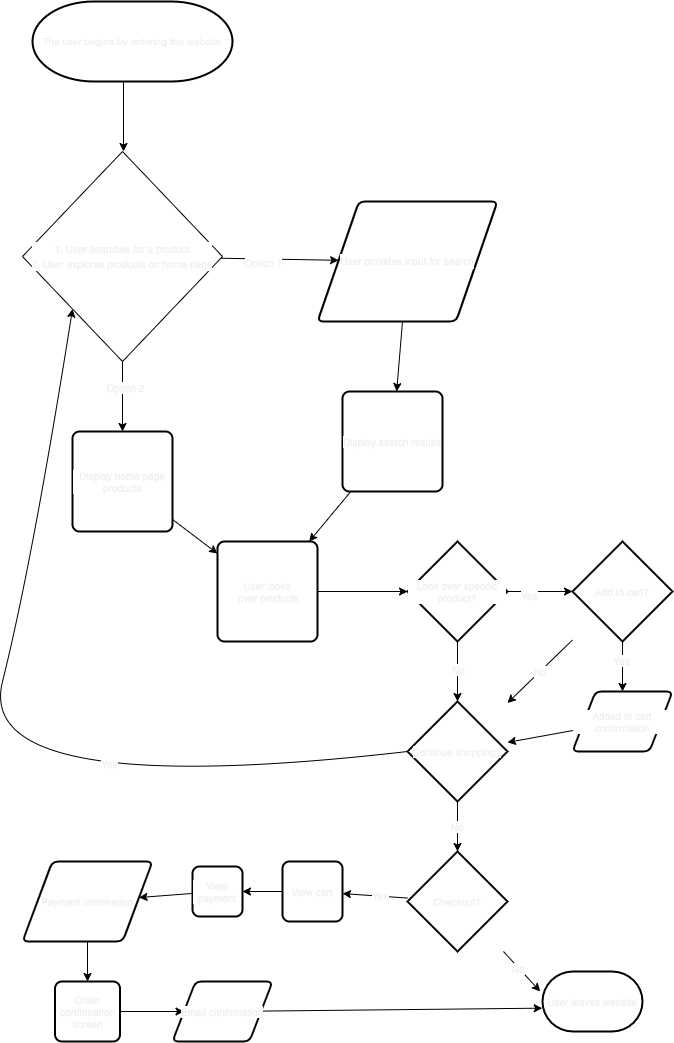

The diagram above was exported from draw.io. Its source (the exported page's mxGraphModel, read from the mxfile embedded in the PNG):
<mxGraphModel dx="1237" dy="740" grid="1" gridSize="10" guides="1" tooltips="1" connect="1" arrows="1" fold="1" page="1" pageScale="1" pageWidth="850" pageHeight="1100" math="0" shadow="0">
  <root>
    <mxCell id="0" />
    <mxCell id="1" parent="0" />
    <mxCell id="2" value="&lt;div style=&quot;&quot;&gt;&lt;span style=&quot;font-family: &amp;quot;Lato Extended&amp;quot;, Lato, &amp;quot;Helvetica Neue&amp;quot;, Helvetica, Arial, sans-serif;&quot;&gt;&lt;font style=&quot;font-size: 10px;&quot;&gt;The user begins by entering the website&lt;/font&gt;&lt;/span&gt;&lt;br&gt;&lt;/div&gt;" style="strokeWidth=2;html=1;shape=mxgraph.flowchart.terminator;whiteSpace=wrap;labelBackgroundColor=default;fontColor=#F0F0F0;" vertex="1" parent="1">
      <mxGeometry x="50" y="40" width="200" height="80" as="geometry" />
    </mxCell>
    <mxCell id="6" value="" style="edgeStyle=none;html=1;fontSize=10;fontColor=#F0F0F0;" edge="1" parent="1" source="3" target="5">
      <mxGeometry relative="1" as="geometry" />
    </mxCell>
    <mxCell id="7" value="Option 1" style="edgeLabel;html=1;align=center;verticalAlign=middle;resizable=0;points=[];fontSize=10;fontColor=#F0F0F0;" vertex="1" connectable="0" parent="6">
      <mxGeometry x="-0.0754" y="-1" relative="1" as="geometry">
        <mxPoint x="-13" y="1" as="offset" />
      </mxGeometry>
    </mxCell>
    <mxCell id="11" value="" style="edgeStyle=none;html=1;fontSize=10;fontColor=#F0F0F0;" edge="1" parent="1" source="3" target="10">
      <mxGeometry relative="1" as="geometry" />
    </mxCell>
    <mxCell id="15" value="Option 2" style="edgeLabel;html=1;align=center;verticalAlign=middle;resizable=0;points=[];fontSize=10;fontColor=#F0F0F0;" vertex="1" connectable="0" parent="11">
      <mxGeometry x="-0.277" y="2" relative="1" as="geometry">
        <mxPoint as="offset" />
      </mxGeometry>
    </mxCell>
    <mxCell id="3" value="&lt;font style=&quot;font-size: 10px;&quot;&gt;1. User searches for a product&lt;br&gt;2. User explores products on home page&lt;/font&gt;" style="rhombus;whiteSpace=wrap;html=1;labelBackgroundColor=default;fontColor=#F0F0F0;" vertex="1" parent="1">
      <mxGeometry x="40" y="190" width="200" height="210" as="geometry" />
    </mxCell>
    <mxCell id="4" value="" style="endArrow=classic;html=1;fontColor=#F0F0F0;exitX=0.455;exitY=1.005;exitDx=0;exitDy=0;exitPerimeter=0;" edge="1" parent="1" source="2">
      <mxGeometry width="50" height="50" relative="1" as="geometry">
        <mxPoint x="320" y="380" as="sourcePoint" />
        <mxPoint x="141" y="190" as="targetPoint" />
      </mxGeometry>
    </mxCell>
    <mxCell id="9" value="" style="edgeStyle=none;html=1;fontSize=10;fontColor=#F0F0F0;" edge="1" parent="1" source="5" target="8">
      <mxGeometry relative="1" as="geometry" />
    </mxCell>
    <mxCell id="5" value="&lt;font style=&quot;font-size: 10px;&quot;&gt;User provides input for search&lt;/font&gt;" style="shape=parallelogram;html=1;strokeWidth=2;perimeter=parallelogramPerimeter;whiteSpace=wrap;rounded=1;arcSize=12;size=0.23;labelBackgroundColor=default;fontColor=#F0F0F0;" vertex="1" parent="1">
      <mxGeometry x="335" y="240" width="180" height="120" as="geometry" />
    </mxCell>
    <mxCell id="14" value="" style="edgeStyle=none;html=1;fontSize=10;fontColor=#F0F0F0;" edge="1" parent="1" source="8" target="12">
      <mxGeometry relative="1" as="geometry" />
    </mxCell>
    <mxCell id="8" value="Display search results" style="rounded=1;whiteSpace=wrap;html=1;absoluteArcSize=1;arcSize=14;strokeWidth=2;labelBackgroundColor=default;fontSize=10;fontColor=#F0F0F0;" vertex="1" parent="1">
      <mxGeometry x="360" y="430" width="100" height="100" as="geometry" />
    </mxCell>
    <mxCell id="13" value="" style="edgeStyle=none;html=1;fontSize=10;fontColor=#F0F0F0;" edge="1" parent="1" source="10" target="12">
      <mxGeometry relative="1" as="geometry" />
    </mxCell>
    <mxCell id="10" value="Display home page products&lt;br&gt;" style="rounded=1;whiteSpace=wrap;html=1;absoluteArcSize=1;arcSize=14;strokeWidth=2;labelBackgroundColor=default;fontSize=10;fontColor=#F0F0F0;" vertex="1" parent="1">
      <mxGeometry x="90" y="470" width="100" height="100" as="geometry" />
    </mxCell>
    <mxCell id="17" value="" style="edgeStyle=none;html=1;fontSize=10;fontColor=#F0F0F0;" edge="1" parent="1" source="12" target="16">
      <mxGeometry relative="1" as="geometry" />
    </mxCell>
    <mxCell id="12" value="User looks&lt;br&gt;&amp;nbsp;over products" style="rounded=1;whiteSpace=wrap;html=1;absoluteArcSize=1;arcSize=14;strokeWidth=2;labelBackgroundColor=default;fontSize=10;fontColor=#F0F0F0;" vertex="1" parent="1">
      <mxGeometry x="235" y="580" width="100" height="100" as="geometry" />
    </mxCell>
    <mxCell id="19" value="" style="edgeStyle=none;html=1;fontSize=10;fontColor=#F0F0F0;" edge="1" parent="1" source="16">
      <mxGeometry relative="1" as="geometry">
        <mxPoint x="590.0000000000002" y="630" as="targetPoint" />
      </mxGeometry>
    </mxCell>
    <mxCell id="20" value="Yes" style="edgeLabel;html=1;align=center;verticalAlign=middle;resizable=0;points=[];fontSize=10;fontColor=#F0F0F0;" vertex="1" connectable="0" parent="19">
      <mxGeometry x="-0.3538" y="-3" relative="1" as="geometry">
        <mxPoint as="offset" />
      </mxGeometry>
    </mxCell>
    <mxCell id="28" value="" style="edgeStyle=none;html=1;fontSize=10;fontColor=#F0F0F0;" edge="1" parent="1" source="16" target="25">
      <mxGeometry relative="1" as="geometry" />
    </mxCell>
    <mxCell id="29" value="No" style="edgeLabel;html=1;align=center;verticalAlign=middle;resizable=0;points=[];fontSize=10;fontColor=#F0F0F0;" vertex="1" connectable="0" parent="28">
      <mxGeometry x="-0.1222" relative="1" as="geometry">
        <mxPoint as="offset" />
      </mxGeometry>
    </mxCell>
    <mxCell id="16" value="Look over specific product?" style="strokeWidth=2;html=1;shape=mxgraph.flowchart.decision;whiteSpace=wrap;labelBackgroundColor=default;fontSize=10;fontColor=#F0F0F0;" vertex="1" parent="1">
      <mxGeometry x="425" y="580" width="100" height="100" as="geometry" />
    </mxCell>
    <mxCell id="23" value="" style="edgeStyle=none;html=1;fontSize=10;fontColor=#F0F0F0;" edge="1" parent="1" source="21" target="22">
      <mxGeometry relative="1" as="geometry" />
    </mxCell>
    <mxCell id="24" value="Yes" style="edgeLabel;html=1;align=center;verticalAlign=middle;resizable=0;points=[];fontSize=10;fontColor=#F0F0F0;" vertex="1" connectable="0" parent="23">
      <mxGeometry x="-0.2756" y="-2" relative="1" as="geometry">
        <mxPoint as="offset" />
      </mxGeometry>
    </mxCell>
    <mxCell id="27" value="No" style="edgeStyle=none;html=1;fontSize=10;fontColor=#F0F0F0;" edge="1" parent="1" source="21" target="25">
      <mxGeometry relative="1" as="geometry" />
    </mxCell>
    <mxCell id="21" value="Add to cart?" style="strokeWidth=2;html=1;shape=mxgraph.flowchart.decision;whiteSpace=wrap;labelBackgroundColor=default;fontSize=10;fontColor=#F0F0F0;" vertex="1" parent="1">
      <mxGeometry x="590" y="580" width="100" height="100" as="geometry" />
    </mxCell>
    <mxCell id="26" value="" style="edgeStyle=none;html=1;fontSize=10;fontColor=#F0F0F0;" edge="1" parent="1" source="22" target="25">
      <mxGeometry relative="1" as="geometry" />
    </mxCell>
    <mxCell id="22" value="Added to cart confirmation" style="shape=parallelogram;html=1;strokeWidth=2;perimeter=parallelogramPerimeter;whiteSpace=wrap;rounded=1;arcSize=12;size=0.23;labelBackgroundColor=default;fontSize=10;fontColor=#F0F0F0;" vertex="1" parent="1">
      <mxGeometry x="590" y="730" width="100" height="60" as="geometry" />
    </mxCell>
    <mxCell id="35" value="No&lt;br&gt;" style="edgeStyle=none;html=1;fontSize=10;fontColor=#F0F0F0;" edge="1" parent="1" source="25" target="34">
      <mxGeometry relative="1" as="geometry" />
    </mxCell>
    <mxCell id="25" value="Continue shopping?" style="strokeWidth=2;html=1;shape=mxgraph.flowchart.decision;whiteSpace=wrap;labelBackgroundColor=default;fontSize=10;fontColor=#F0F0F0;" vertex="1" parent="1">
      <mxGeometry x="425" y="740" width="100" height="100" as="geometry" />
    </mxCell>
    <mxCell id="32" value="" style="curved=1;endArrow=classic;html=1;fontSize=10;fontColor=#F0F0F0;exitX=0;exitY=0.5;exitDx=0;exitDy=0;exitPerimeter=0;entryX=0;entryY=1;entryDx=0;entryDy=0;" edge="1" parent="1" source="25" target="3">
      <mxGeometry width="50" height="50" relative="1" as="geometry">
        <mxPoint x="140" y="660" as="sourcePoint" />
        <mxPoint x="190" y="610" as="targetPoint" />
        <Array as="points">
          <mxPoint x="-10" y="840" />
          <mxPoint x="50" y="600" />
        </Array>
      </mxGeometry>
    </mxCell>
    <mxCell id="33" value="Yes" style="edgeLabel;html=1;align=center;verticalAlign=middle;resizable=0;points=[];fontSize=10;fontColor=#F0F0F0;" vertex="1" connectable="0" parent="32">
      <mxGeometry x="-0.3706" y="-23" relative="1" as="geometry">
        <mxPoint x="-1" as="offset" />
      </mxGeometry>
    </mxCell>
    <mxCell id="37" value="" style="edgeStyle=none;html=1;fontSize=10;fontColor=#F0F0F0;entryX=-0.023;entryY=0.333;entryDx=0;entryDy=0;entryPerimeter=0;" edge="1" parent="1" source="34" target="51">
      <mxGeometry relative="1" as="geometry" />
    </mxCell>
    <mxCell id="38" value="No" style="edgeLabel;html=1;align=center;verticalAlign=middle;resizable=0;points=[];fontSize=10;fontColor=#F0F0F0;" vertex="1" connectable="0" parent="37">
      <mxGeometry x="-0.1829" relative="1" as="geometry">
        <mxPoint as="offset" />
      </mxGeometry>
    </mxCell>
    <mxCell id="40" value="" style="edgeStyle=none;html=1;fontSize=10;fontColor=#F0F0F0;" edge="1" parent="1" source="34" target="39">
      <mxGeometry relative="1" as="geometry" />
    </mxCell>
    <mxCell id="41" value="Yes" style="edgeLabel;html=1;align=center;verticalAlign=middle;resizable=0;points=[];fontSize=10;fontColor=#F0F0F0;" vertex="1" connectable="0" parent="40">
      <mxGeometry x="-0.1071" y="-1" relative="1" as="geometry">
        <mxPoint as="offset" />
      </mxGeometry>
    </mxCell>
    <mxCell id="34" value="Checkout?" style="strokeWidth=2;html=1;shape=mxgraph.flowchart.decision;whiteSpace=wrap;labelBackgroundColor=default;fontSize=10;fontColor=#F0F0F0;" vertex="1" parent="1">
      <mxGeometry x="425" y="890" width="100" height="100" as="geometry" />
    </mxCell>
    <mxCell id="43" value="" style="edgeStyle=none;html=1;fontSize=10;fontColor=#F0F0F0;" edge="1" parent="1" source="39" target="42">
      <mxGeometry relative="1" as="geometry" />
    </mxCell>
    <mxCell id="39" value="View cart" style="rounded=1;whiteSpace=wrap;html=1;absoluteArcSize=1;arcSize=14;strokeWidth=2;labelBackgroundColor=default;fontSize=10;fontColor=#F0F0F0;" vertex="1" parent="1">
      <mxGeometry x="300" y="900" width="60" height="60" as="geometry" />
    </mxCell>
    <mxCell id="45" value="" style="edgeStyle=none;html=1;fontSize=10;fontColor=#F0F0F0;" edge="1" parent="1" source="42" target="44">
      <mxGeometry relative="1" as="geometry" />
    </mxCell>
    <mxCell id="42" value="View payment" style="rounded=1;whiteSpace=wrap;html=1;absoluteArcSize=1;arcSize=14;strokeWidth=2;labelBackgroundColor=default;fontSize=10;fontColor=#F0F0F0;" vertex="1" parent="1">
      <mxGeometry x="210" y="905" width="50" height="50" as="geometry" />
    </mxCell>
    <mxCell id="47" value="" style="edgeStyle=none;html=1;fontSize=10;fontColor=#F0F0F0;" edge="1" parent="1" source="44" target="46">
      <mxGeometry relative="1" as="geometry" />
    </mxCell>
    <mxCell id="44" value="Payment information" style="shape=parallelogram;html=1;strokeWidth=2;perimeter=parallelogramPerimeter;whiteSpace=wrap;rounded=1;arcSize=12;size=0.23;labelBackgroundColor=default;fontSize=10;fontColor=#F0F0F0;" vertex="1" parent="1">
      <mxGeometry x="40" y="900" width="130" height="80" as="geometry" />
    </mxCell>
    <mxCell id="49" value="" style="edgeStyle=none;html=1;fontSize=10;fontColor=#F0F0F0;" edge="1" parent="1" source="46" target="48">
      <mxGeometry relative="1" as="geometry" />
    </mxCell>
    <mxCell id="46" value="Order confirmation screen" style="rounded=1;whiteSpace=wrap;html=1;absoluteArcSize=1;arcSize=14;strokeWidth=2;labelBackgroundColor=default;fontSize=10;fontColor=#F0F0F0;" vertex="1" parent="1">
      <mxGeometry x="72.5" y="1020" width="65" height="60" as="geometry" />
    </mxCell>
    <mxCell id="50" value="" style="edgeStyle=none;html=1;fontSize=10;fontColor=#F0F0F0;entryX=-0.003;entryY=0.611;entryDx=0;entryDy=0;entryPerimeter=0;" edge="1" parent="1" source="48" target="51">
      <mxGeometry relative="1" as="geometry" />
    </mxCell>
    <mxCell id="48" value="Email confirmation" style="shape=parallelogram;html=1;strokeWidth=2;perimeter=parallelogramPerimeter;whiteSpace=wrap;rounded=1;arcSize=12;size=0.23;labelBackgroundColor=default;fontSize=10;fontColor=#F0F0F0;" vertex="1" parent="1">
      <mxGeometry x="190" y="1020" width="100" height="60" as="geometry" />
    </mxCell>
    <mxCell id="51" value="User leaves website" style="strokeWidth=2;html=1;shape=mxgraph.flowchart.terminator;whiteSpace=wrap;labelBackgroundColor=default;fontSize=10;fontColor=#F0F0F0;" vertex="1" parent="1">
      <mxGeometry x="560" y="1010" width="100" height="60" as="geometry" />
    </mxCell>
  </root>
</mxGraphModel>